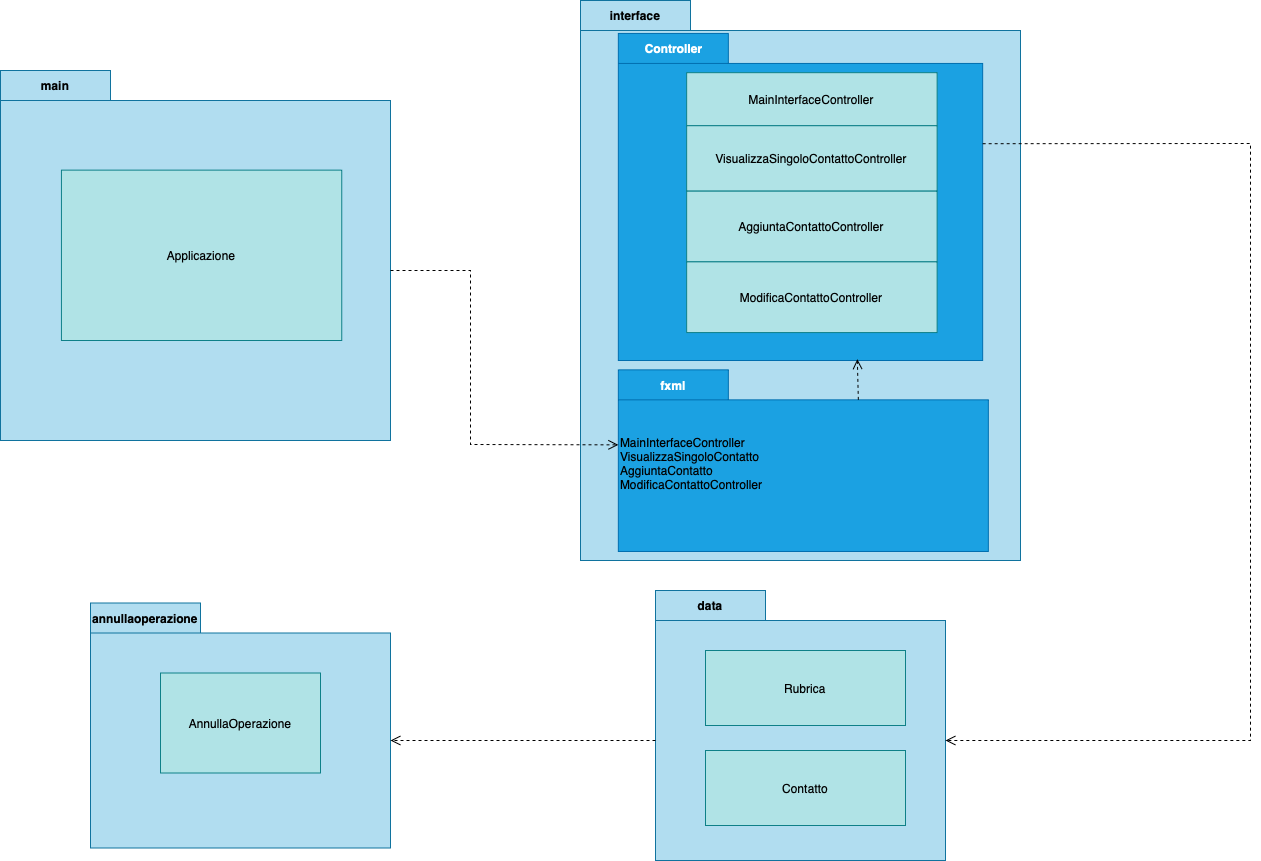

The diagram above was exported from draw.io. Its source (the exported page's mxGraphModel, read from the mxfile embedded in the PNG):
<mxGraphModel dx="2057" dy="834" grid="1" gridSize="10" guides="1" tooltips="1" connect="1" arrows="1" fold="1" page="1" pageScale="1" pageWidth="827" pageHeight="1169" math="0" shadow="0">
  <root>
    <mxCell id="0" />
    <mxCell id="1" parent="0" />
    <mxCell id="x2cCNHEMo4vQSyu9ywtR-2" value="main" style="shape=folder;fontStyle=1;tabWidth=110;tabHeight=30;tabPosition=left;html=1;boundedLbl=1;labelInHeader=1;container=1;collapsible=0;whiteSpace=wrap;fillColor=#b1ddf0;strokeColor=#10739e;" vertex="1" parent="1">
      <mxGeometry x="-240" y="80" width="390" height="370" as="geometry" />
    </mxCell>
    <mxCell id="x2cCNHEMo4vQSyu9ywtR-3" value="" style="html=1;strokeColor=none;resizeWidth=1;resizeHeight=1;fillColor=none;part=1;connectable=0;allowArrows=0;deletable=0;whiteSpace=wrap;" vertex="1" parent="x2cCNHEMo4vQSyu9ywtR-2">
      <mxGeometry width="389.99999999999994" height="259" relative="1" as="geometry">
        <mxPoint y="30" as="offset" />
      </mxGeometry>
    </mxCell>
    <mxCell id="x2cCNHEMo4vQSyu9ywtR-11" value="Applicazione" style="html=1;outlineConnect=0;whiteSpace=wrap;fillColor=#b0e3e6;shape=mxgraph.archimate.rounded=1;strokeColor=#0e8088;" vertex="1" parent="x2cCNHEMo4vQSyu9ywtR-2">
      <mxGeometry x="60.94" y="99.62" width="280.31" height="170.38" as="geometry" />
    </mxCell>
    <mxCell id="x2cCNHEMo4vQSyu9ywtR-4" value="interface" style="shape=folder;fontStyle=1;tabWidth=110;tabHeight=30;tabPosition=left;html=1;boundedLbl=1;labelInHeader=1;container=1;collapsible=0;whiteSpace=wrap;fillColor=#b1ddf0;strokeColor=#10739e;" vertex="1" parent="1">
      <mxGeometry x="340" y="10" width="440" height="560" as="geometry" />
    </mxCell>
    <mxCell id="x2cCNHEMo4vQSyu9ywtR-5" value="" style="html=1;strokeColor=#10739e;resizeWidth=1;resizeHeight=1;fillColor=#b1ddf0;part=1;connectable=0;allowArrows=0;deletable=0;whiteSpace=wrap;" vertex="1" parent="x2cCNHEMo4vQSyu9ywtR-4">
      <mxGeometry width="440" height="530" relative="1" as="geometry">
        <mxPoint y="30" as="offset" />
      </mxGeometry>
    </mxCell>
    <mxCell id="x2cCNHEMo4vQSyu9ywtR-6" value="Controller" style="shape=folder;fontStyle=1;tabWidth=110;tabHeight=30;tabPosition=left;html=1;boundedLbl=1;labelInHeader=1;container=1;collapsible=0;whiteSpace=wrap;fillColor=#1ba1e2;fontColor=#ffffff;strokeColor=#006EAF;" vertex="1" parent="x2cCNHEMo4vQSyu9ywtR-4">
      <mxGeometry x="37.84" y="32.94" width="364.32" height="327.06" as="geometry" />
    </mxCell>
    <mxCell id="x2cCNHEMo4vQSyu9ywtR-7" value="" style="html=1;strokeColor=none;resizeWidth=1;resizeHeight=1;fillColor=none;part=1;connectable=0;allowArrows=0;deletable=0;whiteSpace=wrap;" vertex="1" parent="x2cCNHEMo4vQSyu9ywtR-6">
      <mxGeometry width="364.32" height="148.50291891891888" relative="1" as="geometry">
        <mxPoint y="30" as="offset" />
      </mxGeometry>
    </mxCell>
    <mxCell id="x2cCNHEMo4vQSyu9ywtR-8" value="MainInterfaceController" style="html=1;outlineConnect=0;whiteSpace=wrap;fillColor=#b0e3e6;shape=mxgraph.archimate.rounded=1;strokeColor=#0e8088;" vertex="1" parent="x2cCNHEMo4vQSyu9ywtR-6">
      <mxGeometry x="68.31" y="39.24454047567566" width="250.46999999999997" height="53.03675675675674" as="geometry" />
    </mxCell>
    <mxCell id="x2cCNHEMo4vQSyu9ywtR-9" value="VisualizzaSingoloContattoController" style="html=1;outlineConnect=0;whiteSpace=wrap;fillColor=#b0e3e6;shape=mxgraph.archimate.rounded=1;strokeColor=#0e8088;" vertex="1" parent="x2cCNHEMo4vQSyu9ywtR-6">
      <mxGeometry x="68.31" y="92.28349662702698" width="250.46999999999997" height="65.41199999999996" as="geometry" />
    </mxCell>
    <mxCell id="x2cCNHEMo4vQSyu9ywtR-10" value="AggiuntaContattoController" style="html=1;outlineConnect=0;whiteSpace=wrap;fillColor=#b0e3e6;shape=mxgraph.archimate.rounded=1;strokeColor=#0e8088;" vertex="1" parent="x2cCNHEMo4vQSyu9ywtR-6">
      <mxGeometry x="68.31" y="157.6980723440349" width="250.46999999999997" height="70.71567567567564" as="geometry" />
    </mxCell>
    <mxCell id="x2cCNHEMo4vQSyu9ywtR-28" value="ModificaContattoController" style="html=1;outlineConnect=0;whiteSpace=wrap;fillColor=#b0e3e6;shape=mxgraph.archimate.rounded=1;strokeColor=#0e8088;" vertex="1" parent="x2cCNHEMo4vQSyu9ywtR-6">
      <mxGeometry x="68.31" y="228.4180236357589" width="250.46999999999997" height="70.71567567567564" as="geometry" />
    </mxCell>
    <mxCell id="x2cCNHEMo4vQSyu9ywtR-12" value="fxml" style="shape=folder;fontStyle=1;tabWidth=110;tabHeight=30;tabPosition=left;html=1;boundedLbl=1;labelInHeader=1;container=1;collapsible=0;whiteSpace=wrap;fillColor=#1ba1e2;fontColor=#ffffff;strokeColor=#006EAF;" vertex="1" parent="x2cCNHEMo4vQSyu9ywtR-4">
      <mxGeometry x="37.84" y="369.361058079356" width="370" height="181.62162162162159" as="geometry" />
    </mxCell>
    <mxCell id="x2cCNHEMo4vQSyu9ywtR-13" value="MainInterfaceController&lt;div&gt;VisualizzaSingoloContatto&lt;/div&gt;&lt;div&gt;AggiuntaContatto&lt;/div&gt;&lt;div&gt;ModificaContattoController&lt;/div&gt;" style="html=1;strokeColor=none;resizeWidth=1;resizeHeight=1;fillColor=none;part=1;connectable=0;allowArrows=0;deletable=0;whiteSpace=wrap;align=left;" vertex="1" parent="x2cCNHEMo4vQSyu9ywtR-12">
      <mxGeometry width="370" height="127.1351351351351" relative="1" as="geometry">
        <mxPoint y="30" as="offset" />
      </mxGeometry>
    </mxCell>
    <mxCell id="x2cCNHEMo4vQSyu9ywtR-25" value="" style="endArrow=open;startArrow=none;endFill=0;startFill=0;endSize=8;html=1;verticalAlign=bottom;dashed=1;labelBackgroundColor=none;rounded=0;entryX=0.656;entryY=0.996;entryDx=0;entryDy=0;entryPerimeter=0;exitX=0;exitY=0;exitDx=240;exitDy=30;exitPerimeter=0;" edge="1" parent="x2cCNHEMo4vQSyu9ywtR-4" source="x2cCNHEMo4vQSyu9ywtR-12" target="x2cCNHEMo4vQSyu9ywtR-6">
      <mxGeometry width="160" relative="1" as="geometry">
        <mxPoint x="216" y="409.87234042553195" as="sourcePoint" />
        <mxPoint x="484" y="454.66666666666663" as="targetPoint" />
      </mxGeometry>
    </mxCell>
    <mxCell id="x2cCNHEMo4vQSyu9ywtR-14" value="data" style="shape=folder;fontStyle=1;tabWidth=110;tabHeight=30;tabPosition=left;html=1;boundedLbl=1;labelInHeader=1;container=1;collapsible=0;whiteSpace=wrap;fillColor=#b1ddf0;strokeColor=#10739e;" vertex="1" parent="1">
      <mxGeometry x="415" y="600" width="290" height="270" as="geometry" />
    </mxCell>
    <mxCell id="x2cCNHEMo4vQSyu9ywtR-15" value="" style="html=1;strokeColor=none;resizeWidth=1;resizeHeight=1;fillColor=none;part=1;connectable=0;allowArrows=0;deletable=0;whiteSpace=wrap;" vertex="1" parent="x2cCNHEMo4vQSyu9ywtR-14">
      <mxGeometry width="290" height="189" relative="1" as="geometry">
        <mxPoint y="30" as="offset" />
      </mxGeometry>
    </mxCell>
    <mxCell id="x2cCNHEMo4vQSyu9ywtR-17" value="Rubrica" style="html=1;outlineConnect=0;whiteSpace=wrap;fillColor=#b0e3e6;shape=mxgraph.archimate.rounded=1;strokeColor=#0e8088;" vertex="1" parent="x2cCNHEMo4vQSyu9ywtR-14">
      <mxGeometry x="50" y="60" width="200" height="75" as="geometry" />
    </mxCell>
    <mxCell id="x2cCNHEMo4vQSyu9ywtR-18" value="Contatto" style="html=1;outlineConnect=0;whiteSpace=wrap;fillColor=#b0e3e6;shape=mxgraph.archimate.rounded=1;strokeColor=#0e8088;" vertex="1" parent="x2cCNHEMo4vQSyu9ywtR-14">
      <mxGeometry x="50" y="160" width="200" height="75" as="geometry" />
    </mxCell>
    <mxCell id="x2cCNHEMo4vQSyu9ywtR-16" value="" style="endArrow=open;startArrow=none;endFill=0;startFill=0;endSize=8;html=1;verticalAlign=bottom;dashed=1;labelBackgroundColor=none;rounded=0;exitX=0;exitY=0;exitDx=390;exitDy=200;exitPerimeter=0;entryX=0;entryY=0;entryDx=0;entryDy=75;entryPerimeter=0;" edge="1" parent="1" source="x2cCNHEMo4vQSyu9ywtR-2" target="x2cCNHEMo4vQSyu9ywtR-12">
      <mxGeometry width="160" relative="1" as="geometry">
        <mxPoint x="170" y="280" as="sourcePoint" />
        <mxPoint x="330" y="280" as="targetPoint" />
        <Array as="points">
          <mxPoint x="230" y="280" />
          <mxPoint x="230" y="454" />
        </Array>
      </mxGeometry>
    </mxCell>
    <mxCell id="x2cCNHEMo4vQSyu9ywtR-20" value="annullaoperazione" style="shape=folder;fontStyle=1;tabWidth=110;tabHeight=30;tabPosition=left;html=1;boundedLbl=1;labelInHeader=1;container=1;collapsible=0;whiteSpace=wrap;fillColor=#b1ddf0;strokeColor=#10739e;" vertex="1" parent="1">
      <mxGeometry x="-150" y="612.5" width="300" height="245" as="geometry" />
    </mxCell>
    <mxCell id="x2cCNHEMo4vQSyu9ywtR-21" value="" style="html=1;strokeColor=none;resizeWidth=1;resizeHeight=1;fillColor=none;part=1;connectable=0;allowArrows=0;deletable=0;whiteSpace=wrap;" vertex="1" parent="x2cCNHEMo4vQSyu9ywtR-20">
      <mxGeometry width="300" height="171.5" relative="1" as="geometry">
        <mxPoint y="30" as="offset" />
      </mxGeometry>
    </mxCell>
    <mxCell id="x2cCNHEMo4vQSyu9ywtR-22" value="AnnullaOperazione" style="html=1;outlineConnect=0;whiteSpace=wrap;fillColor=#b0e3e6;shape=mxgraph.archimate.rounded=1;strokeColor=#0e8088;" vertex="1" parent="x2cCNHEMo4vQSyu9ywtR-20">
      <mxGeometry x="70" y="70" width="160" height="100" as="geometry" />
    </mxCell>
    <mxCell id="x2cCNHEMo4vQSyu9ywtR-23" value="" style="endArrow=open;startArrow=none;endFill=0;startFill=0;endSize=8;html=1;verticalAlign=bottom;dashed=1;labelBackgroundColor=none;rounded=0;exitX=0;exitY=0;exitDx=0;exitDy=150;exitPerimeter=0;entryX=0;entryY=0;entryDx=300;entryDy=137.5;entryPerimeter=0;" edge="1" parent="1" source="x2cCNHEMo4vQSyu9ywtR-14" target="x2cCNHEMo4vQSyu9ywtR-20">
      <mxGeometry width="160" relative="1" as="geometry">
        <mxPoint x="280" y="760" as="sourcePoint" />
        <mxPoint x="270" y="941" as="targetPoint" />
      </mxGeometry>
    </mxCell>
    <mxCell id="x2cCNHEMo4vQSyu9ywtR-27" value="" style="endArrow=open;startArrow=none;endFill=0;startFill=0;endSize=8;html=1;verticalAlign=bottom;dashed=1;labelBackgroundColor=none;rounded=0;entryX=0;entryY=0;entryDx=290;entryDy=150;entryPerimeter=0;exitX=0;exitY=0;exitDx=364.32;exitDy=110.27027027027027;exitPerimeter=0;" edge="1" parent="1" source="x2cCNHEMo4vQSyu9ywtR-6" target="x2cCNHEMo4vQSyu9ywtR-14">
      <mxGeometry width="160" relative="1" as="geometry">
        <mxPoint x="780" y="300" as="sourcePoint" />
        <mxPoint x="545" y="370" as="targetPoint" />
        <Array as="points">
          <mxPoint x="1010" y="153" />
          <mxPoint x="1010" y="750" />
        </Array>
      </mxGeometry>
    </mxCell>
  </root>
</mxGraphModel>